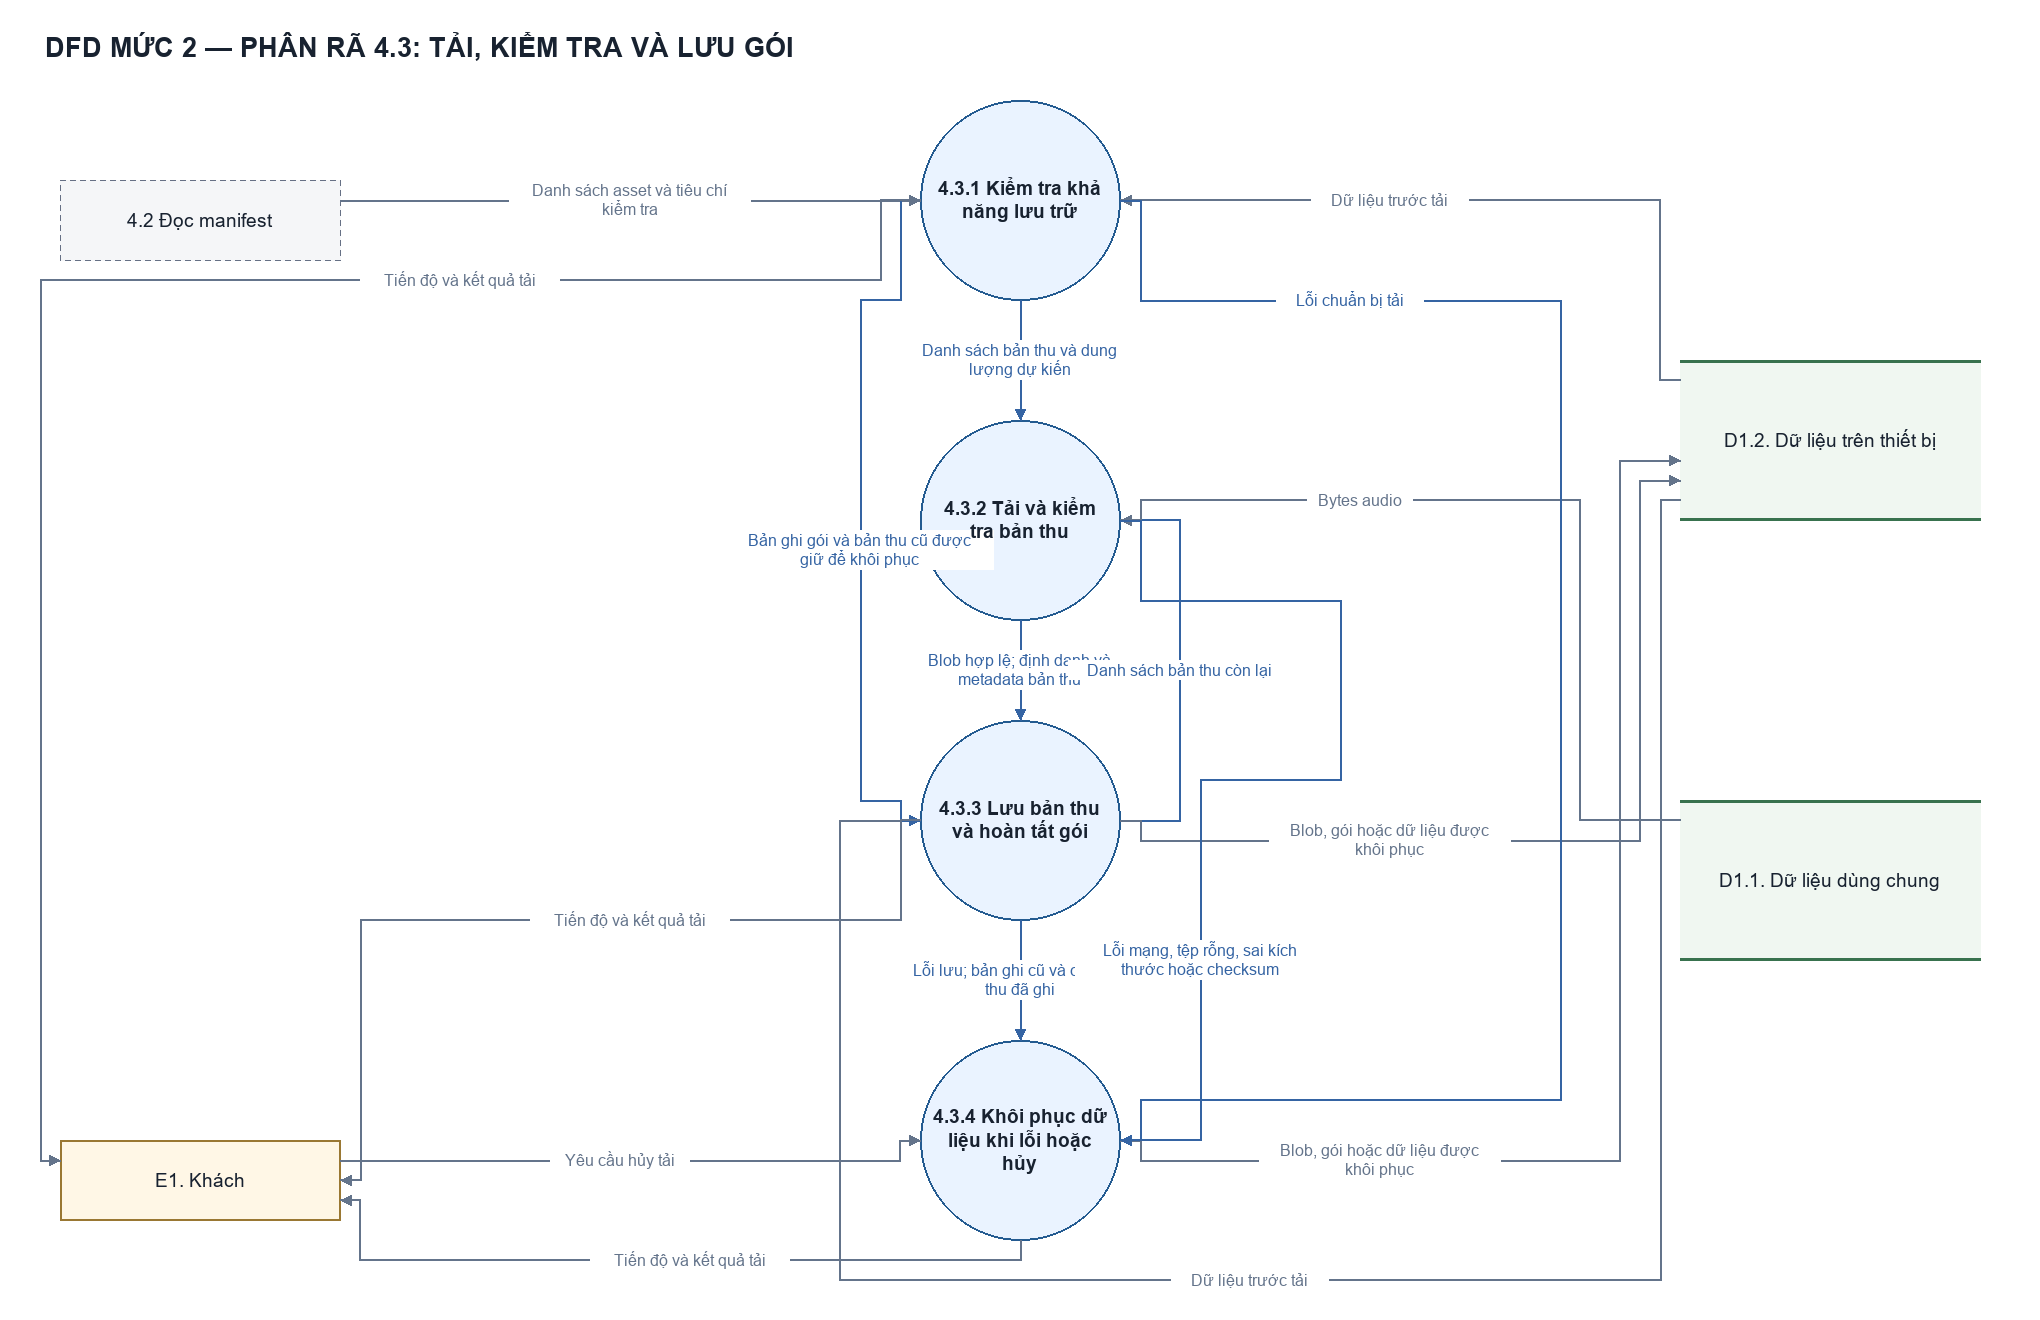

The diagram above was exported from draw.io. Its source (the exported page's mxGraphModel, read from the mxfile embedded in the PNG):
<mxGraphModel dx="1450" dy="900" grid="1" gridSize="10" guides="1" tooltips="1" connect="1" arrows="1" fold="1" page="1" pageScale="1" pageWidth="2040" pageHeight="1320" math="0" shadow="0" background="#ffffff">
  <root>
    <mxCell id="0" />
    <mxCell id="1" parent="0" />
    <mxCell id="title" value="DFD MỨC 2 — PHÂN RÃ 4.3: TẢI, KIỂM TRA VÀ LƯU GÓI" style="fontFamily=Arial;fontColor=#182230;html=0;whiteSpace=wrap;text;align=left;fontSize=27;fontStyle=1;" vertex="1" parent="1">
      <mxGeometry x="45" y="20" width="1950" height="55" as="geometry" />
    </mxCell>
    <mxCell id="A" value="4.3.1 Kiểm tra khả&#10;năng lưu trữ" style="fontFamily=Arial;fontColor=#182230;html=0;whiteSpace=wrap;fontSize=19;align=center;verticalAlign=middle;ellipse;aspect=fixed;fillColor=#eaf3ff;strokeColor=#245b91;strokeWidth=1.8;fontStyle=1;" vertex="1" parent="1">
      <mxGeometry x="920" y="100" width="200" height="200" as="geometry" />
    </mxCell>
    <mxCell id="B" value="4.3.2 Tải và kiểm&#10;tra bản thu" style="fontFamily=Arial;fontColor=#182230;html=0;whiteSpace=wrap;fontSize=19;align=center;verticalAlign=middle;ellipse;aspect=fixed;fillColor=#eaf3ff;strokeColor=#245b91;strokeWidth=1.8;fontStyle=1;" vertex="1" parent="1">
      <mxGeometry x="920" y="420" width="200" height="200" as="geometry" />
    </mxCell>
    <mxCell id="C" value="4.3.3 Lưu bản thu&#10;và hoàn tất gói" style="fontFamily=Arial;fontColor=#182230;html=0;whiteSpace=wrap;fontSize=19;align=center;verticalAlign=middle;ellipse;aspect=fixed;fillColor=#eaf3ff;strokeColor=#245b91;strokeWidth=1.8;fontStyle=1;" vertex="1" parent="1">
      <mxGeometry x="920" y="720" width="200" height="200" as="geometry" />
    </mxCell>
    <mxCell id="D" value="4.3.4 Khôi phục dữ&#10;liệu khi lỗi hoặc&#10;hủy" style="fontFamily=Arial;fontColor=#182230;html=0;whiteSpace=wrap;fontSize=19;align=center;verticalAlign=middle;ellipse;aspect=fixed;fillColor=#eaf3ff;strokeColor=#245b91;strokeWidth=1.8;fontStyle=1;" vertex="1" parent="1">
      <mxGeometry x="920" y="1040" width="200" height="200" as="geometry" />
    </mxCell>
    <mxCell id="E1" value="E1. Khách" style="fontFamily=Arial;fontColor=#182230;html=0;whiteSpace=wrap;fontSize=19;align=center;verticalAlign=middle;fillColor=#fff7e6;strokeColor=#9a7833;strokeWidth=1.5;" vertex="1" parent="1">
      <mxGeometry x="60" y="1140" width="280" height="80" as="geometry" />
    </mxCell>
    <mxCell id="R42" value="4.2 Đọc manifest" style="fontFamily=Arial;fontColor=#182230;html=0;whiteSpace=wrap;fontSize=19;align=center;verticalAlign=middle;rounded=1;dashed=1;fillColor=#f5f6f8;strokeColor=#667085;strokeWidth=1.4;" vertex="1" parent="1">
      <mxGeometry x="60" y="180" width="280" height="80" as="geometry" />
    </mxCell>
    <mxCell id="DL" value="D1.2. Dữ liệu trên thiết bị" style="fontFamily=Arial;fontColor=#182230;html=0;whiteSpace=wrap;fontSize=19;align=center;verticalAlign=middle;fillColor=#f0f7f1;strokeColor=none;" vertex="1" parent="1">
      <mxGeometry x="1680" y="360" width="300" height="160" as="geometry" />
    </mxCell>
    <mxCell id="DL_top" value="" style="fontFamily=Arial;fontColor=#182230;html=0;whiteSpace=wrap;fillColor=#38724e;strokeColor=none;" vertex="1" parent="DL">
      <mxGeometry x="0" y="0" width="300" height="2" as="geometry" />
    </mxCell>
    <mxCell id="DL_bottom" value="" style="fontFamily=Arial;fontColor=#182230;html=0;whiteSpace=wrap;fillColor=#38724e;strokeColor=none;" vertex="1" parent="DL">
      <mxGeometry x="0" y="158" width="300" height="2" as="geometry" />
    </mxCell>
    <mxCell id="DS" value="D1.1. Dữ liệu dùng chung" style="fontFamily=Arial;fontColor=#182230;html=0;whiteSpace=wrap;fontSize=19;align=center;verticalAlign=middle;fillColor=#f0f7f1;strokeColor=none;" vertex="1" parent="1">
      <mxGeometry x="1680" y="800" width="300" height="160" as="geometry" />
    </mxCell>
    <mxCell id="DS_top" value="" style="fontFamily=Arial;fontColor=#182230;html=0;whiteSpace=wrap;fillColor=#38724e;strokeColor=none;" vertex="1" parent="DS">
      <mxGeometry x="0" y="0" width="300" height="2" as="geometry" />
    </mxCell>
    <mxCell id="DS_bottom" value="" style="fontFamily=Arial;fontColor=#182230;html=0;whiteSpace=wrap;fillColor=#38724e;strokeColor=none;" vertex="1" parent="DS">
      <mxGeometry x="0" y="158" width="300" height="2" as="geometry" />
    </mxCell>
    <mxCell id="flow_0" value="Danh sách asset và tiêu chí&#10;kiểm tra" style="edgeStyle=none;rounded=0;html=0;fontFamily=Arial;fontSize=16;fontColor=#64748b;strokeColor=#64748b;strokeWidth=1.5;endArrow=classic;endFill=1;startArrow=none;labelBackgroundColor=#ffffff;exitPerimeter=0;entryPerimeter=0;exitX=1.0;exitY=0.25;entryX=0.0;entryY=0.5;" edge="1" source="R42" target="A" parent="1">
      <mxGeometry relative="1" as="geometry">
        <mxPoint x="0.0" y="0.0" as="offset" />
      </mxGeometry>
    </mxCell>
    <mxCell id="flow_7" value="Blob hợp lệ; định danh và&#10;metadata bản thu" style="edgeStyle=none;rounded=0;html=0;fontFamily=Arial;fontSize=16;fontColor=#3564a3;strokeColor=#3564a3;strokeWidth=1.5;endArrow=classic;endFill=1;startArrow=none;labelBackgroundColor=#ffffff;exitPerimeter=0;entryPerimeter=0;exitX=0.5;exitY=1.0;entryX=0.5;entryY=0.0;" edge="1" source="B" target="C" parent="1">
      <mxGeometry relative="1" as="geometry">
        <mxPoint x="0.0" y="0.0" as="offset" />
      </mxGeometry>
    </mxCell>
    <mxCell id="flow_9" value="Danh sách bản thu còn lại" style="edgeStyle=none;rounded=0;html=0;fontFamily=Arial;fontSize=16;fontColor=#3564a3;strokeColor=#3564a3;strokeWidth=1.5;endArrow=classic;endFill=1;startArrow=none;labelBackgroundColor=#ffffff;exitPerimeter=0;entryPerimeter=0;exitX=1.0;exitY=0.5;entryX=1.0;entryY=0.5;" edge="1" source="C" target="B" parent="1">
      <mxGeometry relative="1" as="geometry">
        <Array as="points">
          <mxPoint x="1180" y="820" />
          <mxPoint x="1180" y="520" />
        </Array>
        <mxPoint x="0.0" y="0.0" as="offset" />
      </mxGeometry>
    </mxCell>
    <mxCell id="flow_12" value="Yêu cầu hủy tải" style="edgeStyle=none;rounded=0;html=0;fontFamily=Arial;fontSize=16;fontColor=#64748b;strokeColor=#64748b;strokeWidth=1.5;endArrow=classic;endFill=1;startArrow=none;labelBackgroundColor=#ffffff;exitPerimeter=0;entryPerimeter=0;exitX=1.0;exitY=0.25;entryX=0.0;entryY=0.5;" edge="1" source="E1" target="D" parent="1">
      <mxGeometry relative="1" as="geometry">
        <Array as="points">
          <mxPoint x="900" y="1160" />
          <mxPoint x="900" y="1140" />
        </Array>
        <mxPoint x="-20.0" y="0.0" as="offset" />
      </mxGeometry>
    </mxCell>
    <mxCell id="flow_16" value="Tiến độ và kết quả tải" style="edgeStyle=none;rounded=0;html=0;fontFamily=Arial;fontSize=16;fontColor=#64748b;strokeColor=#64748b;strokeWidth=1.5;endArrow=classic;endFill=1;startArrow=none;labelBackgroundColor=#ffffff;exitPerimeter=0;entryPerimeter=0;exitX=0.5;exitY=1.0;entryX=1.0;entryY=0.75;" edge="1" source="D" target="E1" parent="1">
      <mxGeometry relative="1" as="geometry">
        <Array as="points">
          <mxPoint x="1020" y="1260" />
          <mxPoint x="360" y="1260" />
          <mxPoint x="360" y="1200" />
        </Array>
        <mxPoint x="30.0" y="0.0" as="offset" />
      </mxGeometry>
    </mxCell>
    <mxCell id="flow_1" value="Danh sách bản thu và dung&#10;lượng dự kiến" style="edgeStyle=none;rounded=0;html=0;fontFamily=Arial;fontSize=16;fontColor=#3564a3;strokeColor=#3564a3;strokeWidth=1.5;endArrow=classic;endFill=1;startArrow=none;labelBackgroundColor=#ffffff;exitPerimeter=0;entryPerimeter=0;exitX=0.5;exitY=1.0;entryX=0.5;entryY=0.0;" edge="1" source="A" target="B" parent="1">
      <mxGeometry relative="1" as="geometry">
        <mxPoint x="0.0" y="0.0" as="offset" />
      </mxGeometry>
    </mxCell>
    <mxCell id="flow_11" value="Lỗi lưu; bản ghi cũ và các bản&#10;thu đã ghi" style="edgeStyle=none;rounded=0;html=0;fontFamily=Arial;fontSize=16;fontColor=#3564a3;strokeColor=#3564a3;strokeWidth=1.5;endArrow=classic;endFill=1;startArrow=none;labelBackgroundColor=#ffffff;exitPerimeter=0;entryPerimeter=0;exitX=0.5;exitY=1.0;entryX=0.5;entryY=0.0;" edge="1" source="C" target="D" parent="1">
      <mxGeometry relative="1" as="geometry">
        <mxPoint x="0.0" y="0.0" as="offset" />
      </mxGeometry>
    </mxCell>
    <mxCell id="flow_2" value="Dữ liệu trước tải" style="edgeStyle=none;rounded=0;html=0;fontFamily=Arial;fontSize=16;fontColor=#64748b;strokeColor=#64748b;strokeWidth=1.5;endArrow=classic;endFill=1;startArrow=none;labelBackgroundColor=#ffffff;exitPerimeter=0;entryPerimeter=0;exitX=0.0;exitY=0.125;entryX=1.0;entryY=0.5;" edge="1" source="DL" target="A" parent="1">
      <mxGeometry relative="1" as="geometry">
        <Array as="points">
          <mxPoint x="1660" y="380" />
          <mxPoint x="1660" y="200" />
        </Array>
        <mxPoint x="-100.0" y="0.0" as="offset" />
      </mxGeometry>
    </mxCell>
    <mxCell id="flow_3" value="Dữ liệu trước tải" style="edgeStyle=none;rounded=0;html=0;fontFamily=Arial;fontSize=16;fontColor=#64748b;strokeColor=#64748b;strokeWidth=1.5;endArrow=classic;endFill=1;startArrow=none;labelBackgroundColor=#ffffff;exitPerimeter=0;entryPerimeter=0;exitX=0.0;exitY=0.875;entryX=0.0;entryY=0.5;" edge="1" source="DL" target="C" parent="1">
      <mxGeometry relative="1" as="geometry">
        <Array as="points">
          <mxPoint x="1660" y="500" />
          <mxPoint x="1660" y="1280" />
          <mxPoint x="840" y="1280" />
          <mxPoint x="840" y="820" />
        </Array>
        <mxPoint x="-130.0" y="0.0" as="offset" />
      </mxGeometry>
    </mxCell>
    <mxCell id="flow_10" value="Blob, gói hoặc dữ liệu được&#10;khôi phục" style="edgeStyle=none;rounded=0;html=0;fontFamily=Arial;fontSize=16;fontColor=#64748b;strokeColor=#64748b;strokeWidth=1.5;endArrow=classic;endFill=1;startArrow=none;labelBackgroundColor=#ffffff;exitPerimeter=0;entryPerimeter=0;exitX=1.0;exitY=0.5;entryX=0.0;entryY=0.75;" edge="1" source="C" target="DL" parent="1">
      <mxGeometry relative="1" as="geometry">
        <Array as="points">
          <mxPoint x="1140" y="820" />
          <mxPoint x="1140" y="840" />
          <mxPoint x="1640" y="840" />
          <mxPoint x="1640" y="480" />
        </Array>
        <mxPoint x="-180.0" y="0.0" as="offset" />
      </mxGeometry>
    </mxCell>
    <mxCell id="flow_6" value="Bytes audio" style="edgeStyle=none;rounded=0;html=0;fontFamily=Arial;fontSize=16;fontColor=#64748b;strokeColor=#64748b;strokeWidth=1.5;endArrow=classic;endFill=1;startArrow=none;labelBackgroundColor=#ffffff;exitPerimeter=0;entryPerimeter=0;exitX=0.0;exitY=0.125;entryX=1.0;entryY=0.5;" edge="1" source="DS" target="B" parent="1">
      <mxGeometry relative="1" as="geometry">
        <Array as="points">
          <mxPoint x="1580" y="820" />
          <mxPoint x="1580" y="500" />
          <mxPoint x="1140" y="500" />
          <mxPoint x="1140" y="520" />
        </Array>
        <mxPoint x="-190.0" y="0.0" as="offset" />
      </mxGeometry>
    </mxCell>
    <mxCell id="flow_4" value="Bản ghi gói và bản thu cũ được&#10;giữ để khôi phục" style="edgeStyle=none;rounded=0;html=0;fontFamily=Arial;fontSize=16;fontColor=#3564a3;strokeColor=#3564a3;strokeWidth=1.5;endArrow=classic;endFill=1;startArrow=none;labelBackgroundColor=#ffffff;exitPerimeter=0;entryPerimeter=0;exitX=0.0;exitY=0.5;entryX=0.0;entryY=0.5;" edge="1" source="A" target="C" parent="1">
      <mxGeometry relative="1" as="geometry">
        <Array as="points">
          <mxPoint x="900" y="200" />
          <mxPoint x="900" y="300" />
          <mxPoint x="860" y="300" />
          <mxPoint x="860" y="800" />
          <mxPoint x="900" y="800" />
          <mxPoint x="900" y="820" />
        </Array>
        <mxPoint x="0.0" y="40.0" as="offset" />
      </mxGeometry>
    </mxCell>
    <mxCell id="flow_8" value="Lỗi mạng, tệp rỗng, sai kích&#10;thước hoặc checksum" style="edgeStyle=none;rounded=0;html=0;fontFamily=Arial;fontSize=16;fontColor=#3564a3;strokeColor=#3564a3;strokeWidth=1.5;endArrow=classic;endFill=1;startArrow=none;labelBackgroundColor=#ffffff;exitPerimeter=0;entryPerimeter=0;exitX=1.0;exitY=0.5;entryX=1.0;entryY=0.5;" edge="1" source="B" target="D" parent="1">
      <mxGeometry relative="1" as="geometry">
        <Array as="points">
          <mxPoint x="1140" y="520" />
          <mxPoint x="1140" y="600" />
          <mxPoint x="1340" y="600" />
          <mxPoint x="1340" y="780" />
          <mxPoint x="1200" y="780" />
          <mxPoint x="1200" y="1140" />
        </Array>
        <mxPoint x="-90.0" y="180.0" as="offset" />
      </mxGeometry>
    </mxCell>
    <mxCell id="flow_15" value="Tiến độ và kết quả tải" style="edgeStyle=none;rounded=0;html=0;fontFamily=Arial;fontSize=16;fontColor=#64748b;strokeColor=#64748b;strokeWidth=1.5;endArrow=classic;endFill=1;startArrow=none;labelBackgroundColor=#ffffff;exitPerimeter=0;entryPerimeter=0;exitX=0.0;exitY=0.5;entryX=1.0;entryY=0.5;" edge="1" source="C" target="E1" parent="1">
      <mxGeometry relative="1" as="geometry">
        <Array as="points">
          <mxPoint x="900" y="820" />
          <mxPoint x="900" y="920" />
          <mxPoint x="360" y="920" />
          <mxPoint x="360" y="1180" />
        </Array>
        <mxPoint x="80.0" y="0.0" as="offset" />
      </mxGeometry>
    </mxCell>
    <mxCell id="flow_13" value="Blob, gói hoặc dữ liệu được&#10;khôi phục" style="edgeStyle=none;rounded=0;html=0;fontFamily=Arial;fontSize=16;fontColor=#64748b;strokeColor=#64748b;strokeWidth=1.5;endArrow=classic;endFill=1;startArrow=none;labelBackgroundColor=#ffffff;exitPerimeter=0;entryPerimeter=0;exitX=1.0;exitY=0.5;entryX=0.0;entryY=0.625;" edge="1" source="D" target="DL" parent="1">
      <mxGeometry relative="1" as="geometry">
        <Array as="points">
          <mxPoint x="1140" y="1140" />
          <mxPoint x="1140" y="1160" />
          <mxPoint x="1620" y="1160" />
          <mxPoint x="1620" y="460" />
        </Array>
        <mxPoint x="-240.0" y="120.0" as="offset" />
      </mxGeometry>
    </mxCell>
    <mxCell id="flow_5" value="Lỗi chuẩn bị tải" style="edgeStyle=none;rounded=0;html=0;fontFamily=Arial;fontSize=16;fontColor=#3564a3;strokeColor=#3564a3;strokeWidth=1.5;endArrow=classic;endFill=1;startArrow=none;labelBackgroundColor=#ffffff;exitPerimeter=0;entryPerimeter=0;exitX=1.0;exitY=0.5;entryX=1.0;entryY=0.5;" edge="1" source="A" target="D" parent="1">
      <mxGeometry relative="1" as="geometry">
        <Array as="points">
          <mxPoint x="1140" y="200" />
          <mxPoint x="1140" y="300" />
          <mxPoint x="1560" y="300" />
          <mxPoint x="1560" y="1100" />
          <mxPoint x="1140" y="1100" />
          <mxPoint x="1140" y="1140" />
        </Array>
        <mxPoint x="-210.0" y="-370.0" as="offset" />
      </mxGeometry>
    </mxCell>
    <mxCell id="flow_14" value="Tiến độ và kết quả tải" style="edgeStyle=none;rounded=0;html=0;fontFamily=Arial;fontSize=16;fontColor=#64748b;strokeColor=#64748b;strokeWidth=1.5;endArrow=classic;endFill=1;startArrow=none;labelBackgroundColor=#ffffff;exitPerimeter=0;entryPerimeter=0;exitX=0.0;exitY=0.5;entryX=0.0;entryY=0.25;" edge="1" source="A" target="E1" parent="1">
      <mxGeometry relative="1" as="geometry">
        <Array as="points">
          <mxPoint x="880" y="200" />
          <mxPoint x="880" y="280" />
          <mxPoint x="40" y="280" />
          <mxPoint x="40" y="1160" />
        </Array>
        <mxPoint x="390.0" y="0.0" as="offset" />
      </mxGeometry>
    </mxCell>
  </root>
</mxGraphModel>